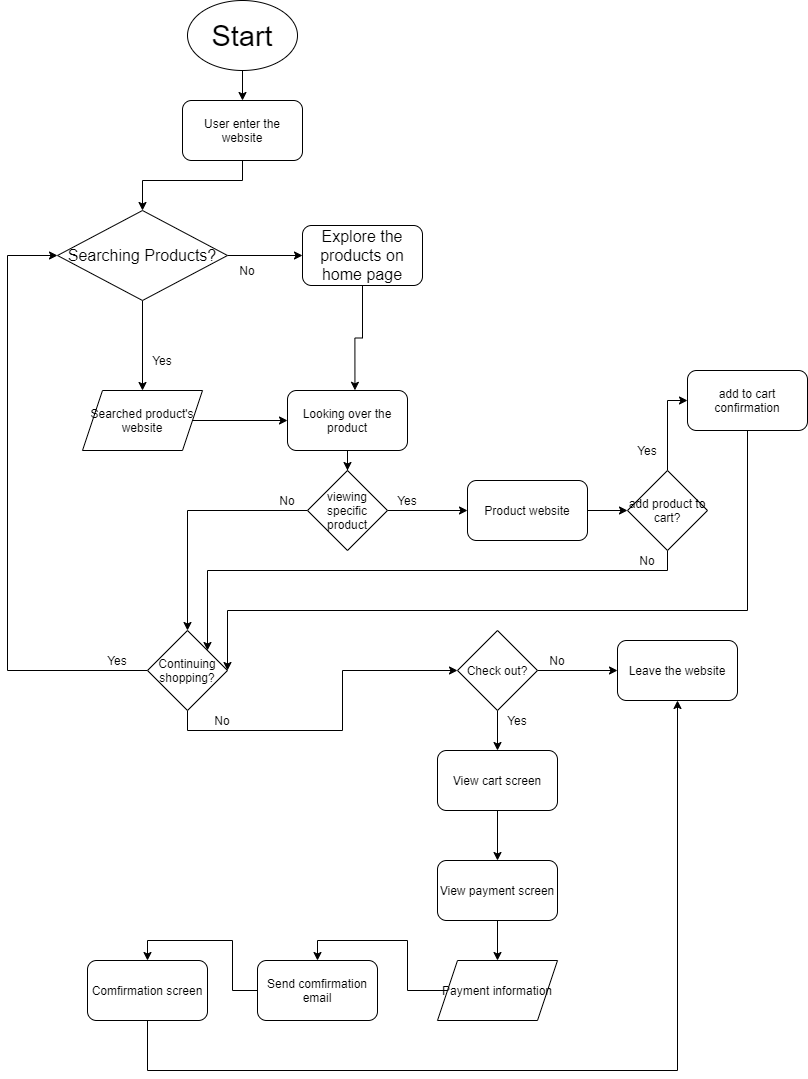

The diagram above was exported from draw.io. Its source (the exported page's mxGraphModel, read from the mxfile embedded in the PNG):
<mxGraphModel dx="1164" dy="607" grid="1" gridSize="10" guides="1" tooltips="1" connect="1" arrows="1" fold="1" page="1" pageScale="1" pageWidth="850" pageHeight="1100" math="0" shadow="0">
  <root>
    <mxCell id="0" />
    <mxCell id="1" parent="0" />
    <mxCell id="13" style="edgeStyle=orthogonalEdgeStyle;rounded=0;orthogonalLoop=1;jettySize=auto;html=1;entryX=0.5;entryY=0;entryDx=0;entryDy=0;" parent="1" source="6" target="12" edge="1">
      <mxGeometry relative="1" as="geometry" />
    </mxCell>
    <mxCell id="6" value="&lt;span style=&quot;font-size: 29px&quot;&gt;Start&lt;br&gt;&lt;/span&gt;" style="ellipse;whiteSpace=wrap;html=1;" parent="1" vertex="1">
      <mxGeometry x="210" y="20" width="110" height="70" as="geometry" />
    </mxCell>
    <mxCell id="17" style="edgeStyle=orthogonalEdgeStyle;rounded=0;orthogonalLoop=1;jettySize=auto;html=1;entryX=0.5;entryY=0;entryDx=0;entryDy=0;" parent="1" source="7" edge="1">
      <mxGeometry relative="1" as="geometry">
        <mxPoint x="165" y="410" as="targetPoint" />
      </mxGeometry>
    </mxCell>
    <mxCell id="21" style="edgeStyle=orthogonalEdgeStyle;rounded=0;orthogonalLoop=1;jettySize=auto;html=1;entryX=0;entryY=0.5;entryDx=0;entryDy=0;" parent="1" source="7" target="20" edge="1">
      <mxGeometry relative="1" as="geometry" />
    </mxCell>
    <mxCell id="7" value="&lt;font style=&quot;font-size: 16px&quot;&gt;Searching Products?&lt;/font&gt;" style="rhombus;whiteSpace=wrap;html=1;" parent="1" vertex="1">
      <mxGeometry x="80" y="230" width="170" height="90" as="geometry" />
    </mxCell>
    <mxCell id="14" style="edgeStyle=orthogonalEdgeStyle;rounded=0;orthogonalLoop=1;jettySize=auto;html=1;" parent="1" source="12" target="7" edge="1">
      <mxGeometry relative="1" as="geometry">
        <Array as="points">
          <mxPoint x="265" y="200" />
          <mxPoint x="165" y="200" />
        </Array>
      </mxGeometry>
    </mxCell>
    <mxCell id="12" value="User enter the website" style="rounded=1;whiteSpace=wrap;html=1;strokeWidth=1;" parent="1" vertex="1">
      <mxGeometry x="205" y="120" width="120" height="60" as="geometry" />
    </mxCell>
    <mxCell id="27" style="edgeStyle=orthogonalEdgeStyle;rounded=0;orthogonalLoop=1;jettySize=auto;html=1;entryX=0;entryY=0.5;entryDx=0;entryDy=0;" parent="1" source="18" target="25" edge="1">
      <mxGeometry relative="1" as="geometry" />
    </mxCell>
    <mxCell id="18" value="&lt;span&gt;Searched product's website&lt;/span&gt;" style="shape=parallelogram;perimeter=parallelogramPerimeter;whiteSpace=wrap;html=1;fixedSize=1;strokeWidth=1;" parent="1" vertex="1">
      <mxGeometry x="105" y="410" width="120" height="60" as="geometry" />
    </mxCell>
    <mxCell id="26" style="edgeStyle=orthogonalEdgeStyle;rounded=0;orthogonalLoop=1;jettySize=auto;html=1;entryX=0.562;entryY=-0.003;entryDx=0;entryDy=0;entryPerimeter=0;" parent="1" source="20" target="25" edge="1">
      <mxGeometry relative="1" as="geometry" />
    </mxCell>
    <mxCell id="20" value="&lt;span style=&quot;font-size: 16px&quot;&gt;Explore the products on home page&lt;/span&gt;" style="rounded=1;whiteSpace=wrap;html=1;strokeWidth=1;" parent="1" vertex="1">
      <mxGeometry x="325" y="245" width="120" height="60" as="geometry" />
    </mxCell>
    <mxCell id="22" value="No" style="text;html=1;strokeColor=none;fillColor=none;align=center;verticalAlign=middle;whiteSpace=wrap;rounded=0;" parent="1" vertex="1">
      <mxGeometry x="250" y="280" width="40" height="20" as="geometry" />
    </mxCell>
    <mxCell id="24" value="Yes&lt;br&gt;" style="text;html=1;strokeColor=none;fillColor=none;align=center;verticalAlign=middle;whiteSpace=wrap;rounded=0;" parent="1" vertex="1">
      <mxGeometry x="165" y="370" width="40" height="20" as="geometry" />
    </mxCell>
    <mxCell id="29" style="edgeStyle=orthogonalEdgeStyle;rounded=0;orthogonalLoop=1;jettySize=auto;html=1;entryX=0.5;entryY=0;entryDx=0;entryDy=0;" parent="1" source="25" target="28" edge="1">
      <mxGeometry relative="1" as="geometry" />
    </mxCell>
    <mxCell id="25" value="Looking over the product" style="rounded=1;whiteSpace=wrap;html=1;strokeWidth=1;" parent="1" vertex="1">
      <mxGeometry x="310" y="410" width="120" height="60" as="geometry" />
    </mxCell>
    <mxCell id="32" style="edgeStyle=orthogonalEdgeStyle;rounded=0;orthogonalLoop=1;jettySize=auto;html=1;entryX=0.5;entryY=0;entryDx=0;entryDy=0;" parent="1" source="28" target="31" edge="1">
      <mxGeometry relative="1" as="geometry" />
    </mxCell>
    <mxCell id="62" style="edgeStyle=orthogonalEdgeStyle;rounded=0;orthogonalLoop=1;jettySize=auto;html=1;entryX=0;entryY=0.5;entryDx=0;entryDy=0;" parent="1" source="28" target="60" edge="1">
      <mxGeometry relative="1" as="geometry" />
    </mxCell>
    <mxCell id="28" value="viewing specific product" style="rhombus;whiteSpace=wrap;html=1;strokeWidth=1;" parent="1" vertex="1">
      <mxGeometry x="330" y="490" width="80" height="80" as="geometry" />
    </mxCell>
    <mxCell id="34" style="edgeStyle=orthogonalEdgeStyle;rounded=0;orthogonalLoop=1;jettySize=auto;html=1;entryX=0;entryY=0.5;entryDx=0;entryDy=0;exitX=0;exitY=0.5;exitDx=0;exitDy=0;" parent="1" source="31" target="7" edge="1">
      <mxGeometry relative="1" as="geometry">
        <mxPoint x="10" y="300" as="targetPoint" />
        <Array as="points">
          <mxPoint x="30" y="690" />
          <mxPoint x="30" y="275" />
        </Array>
      </mxGeometry>
    </mxCell>
    <mxCell id="35" style="edgeStyle=orthogonalEdgeStyle;rounded=0;orthogonalLoop=1;jettySize=auto;html=1;entryX=0;entryY=0.5;entryDx=0;entryDy=0;exitX=0.5;exitY=1;exitDx=0;exitDy=0;" parent="1" source="31" edge="1">
      <mxGeometry relative="1" as="geometry">
        <mxPoint x="480" y="690" as="targetPoint" />
        <mxPoint x="250" y="690" as="sourcePoint" />
      </mxGeometry>
    </mxCell>
    <mxCell id="31" value="Continuing shopping?" style="rhombus;whiteSpace=wrap;html=1;strokeWidth=1;" parent="1" vertex="1">
      <mxGeometry x="170" y="650" width="80" height="80" as="geometry" />
    </mxCell>
    <mxCell id="36" value="Yes" style="text;html=1;strokeColor=none;fillColor=none;align=center;verticalAlign=middle;whiteSpace=wrap;rounded=0;" parent="1" vertex="1">
      <mxGeometry x="120" y="670" width="40" height="20" as="geometry" />
    </mxCell>
    <mxCell id="37" value="No" style="text;html=1;strokeColor=none;fillColor=none;align=center;verticalAlign=middle;whiteSpace=wrap;rounded=0;" parent="1" vertex="1">
      <mxGeometry x="225" y="730" width="40" height="20" as="geometry" />
    </mxCell>
    <mxCell id="41" style="edgeStyle=orthogonalEdgeStyle;rounded=0;orthogonalLoop=1;jettySize=auto;html=1;entryX=0;entryY=0.5;entryDx=0;entryDy=0;" parent="1" target="40" edge="1">
      <mxGeometry relative="1" as="geometry">
        <mxPoint x="560" y="690" as="sourcePoint" />
      </mxGeometry>
    </mxCell>
    <mxCell id="44" style="edgeStyle=orthogonalEdgeStyle;rounded=0;orthogonalLoop=1;jettySize=auto;html=1;entryX=0.5;entryY=0;entryDx=0;entryDy=0;" parent="1" target="43" edge="1">
      <mxGeometry relative="1" as="geometry">
        <mxPoint x="520" y="730" as="sourcePoint" />
      </mxGeometry>
    </mxCell>
    <mxCell id="38" value="Check out?" style="rhombus;whiteSpace=wrap;html=1;strokeWidth=1;" parent="1" vertex="1">
      <mxGeometry x="480" y="650" width="80" height="80" as="geometry" />
    </mxCell>
    <mxCell id="40" value="Leave the website" style="rounded=1;whiteSpace=wrap;html=1;strokeWidth=1;" parent="1" vertex="1">
      <mxGeometry x="640" y="660" width="120" height="60" as="geometry" />
    </mxCell>
    <mxCell id="42" value="No" style="text;html=1;strokeColor=none;fillColor=none;align=center;verticalAlign=middle;whiteSpace=wrap;rounded=0;" parent="1" vertex="1">
      <mxGeometry x="560" y="670" width="40" height="20" as="geometry" />
    </mxCell>
    <mxCell id="46" style="edgeStyle=orthogonalEdgeStyle;rounded=0;orthogonalLoop=1;jettySize=auto;html=1;entryX=0.5;entryY=0;entryDx=0;entryDy=0;" parent="1" source="43" target="45" edge="1">
      <mxGeometry relative="1" as="geometry" />
    </mxCell>
    <mxCell id="43" value="View cart screen" style="rounded=1;whiteSpace=wrap;html=1;" parent="1" vertex="1">
      <mxGeometry x="460" y="770" width="120" height="60" as="geometry" />
    </mxCell>
    <mxCell id="48" style="edgeStyle=orthogonalEdgeStyle;rounded=0;orthogonalLoop=1;jettySize=auto;html=1;entryX=0.5;entryY=0;entryDx=0;entryDy=0;" parent="1" source="45" target="47" edge="1">
      <mxGeometry relative="1" as="geometry" />
    </mxCell>
    <mxCell id="45" value="View payment screen" style="rounded=1;whiteSpace=wrap;html=1;" parent="1" vertex="1">
      <mxGeometry x="460" y="880" width="120" height="60" as="geometry" />
    </mxCell>
    <mxCell id="50" style="edgeStyle=orthogonalEdgeStyle;rounded=0;orthogonalLoop=1;jettySize=auto;html=1;entryX=0.5;entryY=0;entryDx=0;entryDy=0;" parent="1" source="47" target="49" edge="1">
      <mxGeometry relative="1" as="geometry" />
    </mxCell>
    <mxCell id="47" value="Payment information" style="shape=parallelogram;perimeter=parallelogramPerimeter;whiteSpace=wrap;html=1;fixedSize=1;" parent="1" vertex="1">
      <mxGeometry x="460" y="980" width="120" height="60" as="geometry" />
    </mxCell>
    <mxCell id="52" style="edgeStyle=orthogonalEdgeStyle;rounded=0;orthogonalLoop=1;jettySize=auto;html=1;entryX=0.5;entryY=0;entryDx=0;entryDy=0;" parent="1" source="49" target="51" edge="1">
      <mxGeometry relative="1" as="geometry" />
    </mxCell>
    <mxCell id="49" value="Send comfirmation email" style="rounded=1;whiteSpace=wrap;html=1;" parent="1" vertex="1">
      <mxGeometry x="280" y="980" width="120" height="60" as="geometry" />
    </mxCell>
    <mxCell id="53" style="edgeStyle=orthogonalEdgeStyle;rounded=0;orthogonalLoop=1;jettySize=auto;html=1;entryX=0.5;entryY=1;entryDx=0;entryDy=0;" parent="1" source="51" target="40" edge="1">
      <mxGeometry relative="1" as="geometry">
        <Array as="points">
          <mxPoint x="170" y="1090" />
          <mxPoint x="700" y="1090" />
        </Array>
      </mxGeometry>
    </mxCell>
    <mxCell id="51" value="Comfirmation screen" style="rounded=1;whiteSpace=wrap;html=1;" parent="1" vertex="1">
      <mxGeometry x="110" y="980" width="120" height="60" as="geometry" />
    </mxCell>
    <mxCell id="54" value="Yes" style="text;html=1;strokeColor=none;fillColor=none;align=center;verticalAlign=middle;whiteSpace=wrap;rounded=0;" parent="1" vertex="1">
      <mxGeometry x="410" y="510" width="40" height="20" as="geometry" />
    </mxCell>
    <mxCell id="59" value="No" style="text;html=1;strokeColor=none;fillColor=none;align=center;verticalAlign=middle;whiteSpace=wrap;rounded=0;" parent="1" vertex="1">
      <mxGeometry x="290" y="510" width="40" height="20" as="geometry" />
    </mxCell>
    <mxCell id="64" style="edgeStyle=orthogonalEdgeStyle;rounded=0;orthogonalLoop=1;jettySize=auto;html=1;entryX=0;entryY=0.5;entryDx=0;entryDy=0;" parent="1" source="60" target="63" edge="1">
      <mxGeometry relative="1" as="geometry" />
    </mxCell>
    <mxCell id="60" value="Product website" style="rounded=1;whiteSpace=wrap;html=1;" parent="1" vertex="1">
      <mxGeometry x="490" y="500" width="120" height="60" as="geometry" />
    </mxCell>
    <mxCell id="66" style="edgeStyle=orthogonalEdgeStyle;rounded=0;orthogonalLoop=1;jettySize=auto;html=1;entryX=0;entryY=0.5;entryDx=0;entryDy=0;" parent="1" source="63" target="65" edge="1">
      <mxGeometry relative="1" as="geometry" />
    </mxCell>
    <mxCell id="69" style="edgeStyle=orthogonalEdgeStyle;rounded=0;orthogonalLoop=1;jettySize=auto;html=1;entryX=1;entryY=0;entryDx=0;entryDy=0;" parent="1" source="63" target="31" edge="1">
      <mxGeometry relative="1" as="geometry">
        <Array as="points">
          <mxPoint x="690" y="590" />
          <mxPoint x="230" y="590" />
        </Array>
      </mxGeometry>
    </mxCell>
    <mxCell id="63" value="add product to cart?" style="rhombus;whiteSpace=wrap;html=1;" parent="1" vertex="1">
      <mxGeometry x="650" y="490" width="80" height="80" as="geometry" />
    </mxCell>
    <mxCell id="70" style="edgeStyle=orthogonalEdgeStyle;rounded=0;orthogonalLoop=1;jettySize=auto;html=1;entryX=1;entryY=0.5;entryDx=0;entryDy=0;" parent="1" source="65" target="31" edge="1">
      <mxGeometry relative="1" as="geometry">
        <Array as="points">
          <mxPoint x="770" y="630" />
          <mxPoint x="250" y="630" />
        </Array>
      </mxGeometry>
    </mxCell>
    <mxCell id="65" value="add to cart confirmation" style="rounded=1;whiteSpace=wrap;html=1;" parent="1" vertex="1">
      <mxGeometry x="710" y="390" width="120" height="60" as="geometry" />
    </mxCell>
    <mxCell id="67" value="Yes" style="text;html=1;strokeColor=none;fillColor=none;align=center;verticalAlign=middle;whiteSpace=wrap;rounded=0;" parent="1" vertex="1">
      <mxGeometry x="650" y="460" width="40" height="20" as="geometry" />
    </mxCell>
    <mxCell id="71" value="No" style="text;html=1;strokeColor=none;fillColor=none;align=center;verticalAlign=middle;whiteSpace=wrap;rounded=0;" parent="1" vertex="1">
      <mxGeometry x="650" y="570" width="40" height="20" as="geometry" />
    </mxCell>
    <mxCell id="72" value="Yes" style="text;html=1;strokeColor=none;fillColor=none;align=center;verticalAlign=middle;whiteSpace=wrap;rounded=0;" parent="1" vertex="1">
      <mxGeometry x="520" y="730" width="40" height="20" as="geometry" />
    </mxCell>
  </root>
</mxGraphModel>